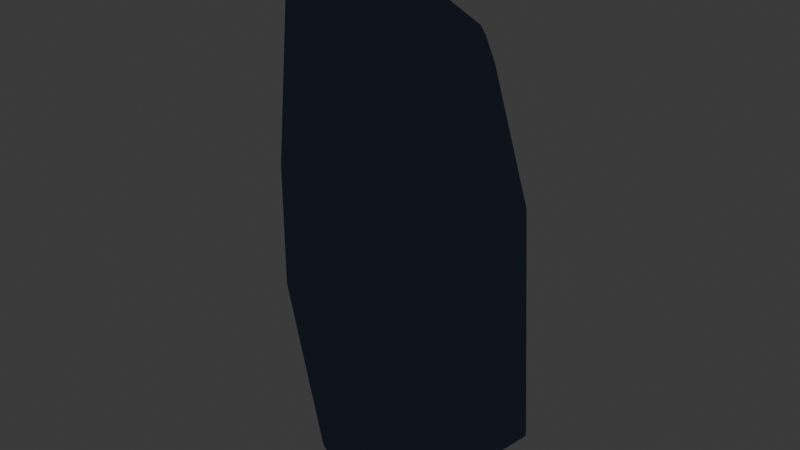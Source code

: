 # Source: creature_smear_gaunt.blend  (saved by Blender 5.2.45; exported with 4.5.12 LTS)
import bpy
from mathutils import Matrix  # noqa: F401  (used for matrix-valued properties, if any)

bpy.ops.wm.read_factory_settings(use_empty=True)
scene = bpy.context.scene
scene.name = 'Scene'

# ---- collections
col_collection = bpy.data.collections.new('Collection'); scene.collection.children.link(col_collection)

# ---- materials (node trees are filled in below, after node groups)
mat_mat_flat_lit = bpy.data.materials.new('mat_flat_lit')
mat_mat_emissive_warm = bpy.data.materials.new('mat_emissive_warm')
mat_mat_emissive_ember = bpy.data.materials.new('mat_emissive_ember')

# ---- material node trees
mat_mat_flat_lit.use_nodes = True; mat_mat_flat_lit.node_tree.nodes.clear()
_N = mat_mat_flat_lit.node_tree.nodes; _L = mat_mat_flat_lit.node_tree.links
n0 = _N.new('ShaderNodeOutputMaterial'); n0.name = 'Material Output'; n0.location = (0, 0)
n1 = _N.new('ShaderNodeBsdfPrincipled'); n1.name = 'Principled BSDF'; n1.location = (0, 0)
n1.inputs[2].default_value = 1.0
n1.inputs[10].default_value = 0.005
n1.inputs[13].default_value = 0.0
n2 = _N.new('ShaderNodeVertexColor'); n2.name = 'Color Attribute'; n2.location = (0, 0)
n2.layer_name = 'Col'
_L.new(n2.outputs[0], n1.inputs[0])
_L.new(n1.outputs[0], n0.inputs[0])
n0.is_active_output = True
mat_mat_emissive_warm.use_nodes = True; mat_mat_emissive_warm.node_tree.nodes.clear()
_N = mat_mat_emissive_warm.node_tree.nodes; _L = mat_mat_emissive_warm.node_tree.links
n0 = _N.new('ShaderNodeOutputMaterial'); n0.name = 'Material Output'; n0.location = (0, 0)
n1 = _N.new('ShaderNodeBsdfPrincipled'); n1.name = 'Principled BSDF'; n1.location = (0, 0)
n1.inputs[2].default_value = 1.0
n1.inputs[10].default_value = 0.005
n1.inputs[13].default_value = 0.0
n1.inputs[27].default_value = (1.0, 0.4564, 0.1022, 1.0)
n1.inputs[28].default_value = 1.0
n2 = _N.new('ShaderNodeVertexColor'); n2.name = 'Color Attribute'; n2.location = (0, 0)
n2.layer_name = 'Col'
_L.new(n2.outputs[0], n1.inputs[0])
_L.new(n1.outputs[0], n0.inputs[0])
n0.is_active_output = True
mat_mat_emissive_ember.use_nodes = True; mat_mat_emissive_ember.node_tree.nodes.clear()
_N = mat_mat_emissive_ember.node_tree.nodes; _L = mat_mat_emissive_ember.node_tree.links
n0 = _N.new('ShaderNodeOutputMaterial'); n0.name = 'Material Output'; n0.location = (0, 0)
n1 = _N.new('ShaderNodeBsdfPrincipled'); n1.name = 'Principled BSDF'; n1.location = (0, 0)
n1.inputs[2].default_value = 1.0
n1.inputs[10].default_value = 0.005
n1.inputs[13].default_value = 0.0
n1.inputs[27].default_value = (1.0, 0.1022, 0.0137, 1.0)
n1.inputs[28].default_value = 1.0
n2 = _N.new('ShaderNodeVertexColor'); n2.name = 'Color Attribute'; n2.location = (0, 0)
n2.layer_name = 'Col'
_L.new(n2.outputs[0], n1.inputs[0])
_L.new(n1.outputs[0], n0.inputs[0])
n0.is_active_output = True

# ---- world
world_world = bpy.data.worlds.new('World'); scene.world = world_world
world_world.use_nodes = True; world_world.node_tree.nodes.clear()
_N = world_world.node_tree.nodes; _L = world_world.node_tree.links
n0 = _N.new('ShaderNodeOutputWorld'); n0.name = 'World Output'; n0.location = (200, 100)
n1 = _N.new('ShaderNodeBackground'); n1.name = 'Background'; n1.location = (-200, 100)
n1.inputs[0].default_value = (0.05088, 0.05088, 0.05088, 1.0)
_L.new(n1.outputs[0], n0.inputs[0])
n0.is_active_output = True
world_world.color = (0.05088, 0.05088, 0.05088)
world_world.sun_shadow_jitter_overblur = 0.0

# ---- meshes
me_smear = bpy.data.meshes.new('Smear')
me_smear.from_pydata([(-0.001998, -0.1174, 2.188), (-0.008866, -0.003286, 2.148), (0.1878, -0.2637, 1.007), (0.2553, -0.1925, 1.468), (0.08606, -0.3961, 1.034), (0.103, -0.3675, 1.501), (-0.07829, -0.4019, 1.043), (-0.1132, -0.3667, 1.48), (-0.1923, -0.2702, 0.9971), (-0.2546, -0.1971, 1.473), (0.121, -0.03762, 2.162), (0.1381, -0.1502, 2.162), (0.2344, -0.1688, 2.035), (0.05623, -0.2168, 2.148), (0.1063, -0.2944, 2.043), (-0.07362, -0.2209, 2.165), (-0.113, -0.2875, 2.039), (-0.1441, -0.1343, 2.16), (-0.2525, -0.1684, 2.029), (-0.1172, -0.05023, 2.156), (0.01103, 0.6567, 1.586), (0.007488, 0.5816, 1.653), (-0.0006985, 0.6583, 1.519), (-0.06679, 0.6203, 1.61), (-0.06958, 0.6075, 1.629), (0.06972, 0.6075, 1.619), (0.08113, 0.6047, 1.619), (0.08535, 0.6048, 1.584), (-0.3024, 0.178, 1.913), (-0.4546, 0.2699, 1.187), (-0.3708, 0.01154, 1.859), (-0.4246, 0.3505, 1.217), (-0.3678, 0.1246, 1.92), (-0.3867, 0.1401, 1.839), (-0.4412, 0.4357, 0.1276), (-0.4327, 0.3324, 1.201), (-0.4444, 0.2944, 1.227), (-0.3951, 0.461, 0.1298), (-0.3503, 0.4719, 0.1347), (0.3111, 0.1772, 1.922), (0.4565, 0.2718, 1.188), (0.3733, 0.1209, 1.913), (0.4033, 0.1216, 1.848), (0.3684, 0.02348, 1.858), (0.4472, 0.3072, 1.206), (0.4275, 0.3417, 1.213), (0.3564, 0.4709, 0.1409), (0.3474, 0.4704, 0.1328), (0.4087, 0.4484, 0.1376), (0.3924, 0.4594, 0.1492), (0.4358, 0.4221, 0.1329), (0.4227, 0.4264, 0.1276), (0.4237, 0.4418, 0.1498), (-0.252, -0.1896, 0.9816), (-0.1931, -0.09047, 0.00862), (-0.1805, -0.02555, -0.006974), (-0.2071, -0.02748, -0.006974), (-0.2259, -0.06935, 0.002664), (-0.1511, -0.07198, 0.0), (-0.2577, -0.07103, 0.0417), (-0.2512, -0.05644, 0.0), (-0.2362, 0.2482, -0.004767), (-0.2534, 0.2382, 0.001971), (0.2438, -0.1871, 0.9887), (0.1945, -0.06981, 0.00862), (0.2266, -0.05794, 0.002664), (0.2218, -0.02665, -0.006974), (0.1774, -0.01813, -0.006974), (0.2477, -0.05236, 0.0), (0.1502, -0.05813, 0.0), (0.2072, 0.2414, -0.004789), (0.2461, 0.2293, -0.004767), (0.2499, 0.25, 0.001971)], [], [(8, 59, 6), (59, 54, 6), (54, 4, 6), (4, 5, 6), (5, 7, 6), (7, 8, 6), (53, 59, 8), (7, 9, 8), (9, 53, 8), (34, 60, 59), (60, 54, 59), (53, 29, 59), (29, 34, 59), (60, 57, 54), (57, 58, 54), (58, 69, 54), (69, 64, 54), (64, 4, 54), (64, 68, 4), (68, 2, 4), (2, 3, 4), (3, 5, 4), (3, 12, 5), (12, 14, 5), (14, 7, 5), (14, 16, 7), (16, 18, 7), (18, 9, 7), (9, 30, 53), (30, 29, 53), (18, 30, 9), (37, 61, 34), (61, 62, 34), (62, 60, 34), (29, 35, 34), (35, 31, 34), (31, 23, 34), (23, 22, 34), (22, 37, 34), (61, 56, 60), (56, 58, 60), (58, 57, 60), (62, 61, 60), (36, 35, 29), (30, 33, 29), (33, 36, 29), (56, 66, 58), (66, 69, 58), (68, 65, 69), (65, 64, 69), (66, 68, 69), (65, 68, 64), (66, 71, 68), (71, 50, 68), (50, 40, 68), (40, 63, 68), (63, 2, 68), (63, 3, 2), (43, 12, 3), (63, 43, 3), (43, 42, 12), (42, 41, 12), (41, 11, 12), (11, 14, 12), (11, 13, 14), (13, 15, 14), (15, 16, 14), (15, 18, 16), (15, 17, 18), (17, 32, 18), (32, 30, 18), (32, 33, 30), (38, 61, 37), (22, 38, 37), (70, 67, 61), (67, 55, 61), (55, 56, 61), (38, 47, 61), (47, 70, 61), (36, 31, 35), (36, 33, 31), (33, 23, 31), (33, 32, 23), (32, 24, 23), (24, 20, 23), (20, 22, 23), (20, 49, 22), (49, 46, 22), (46, 47, 22), (47, 38, 22), (55, 67, 66), (55, 66, 56), (67, 70, 66), (70, 71, 66), (70, 72, 71), (72, 50, 71), (72, 51, 50), (51, 48, 50), (48, 52, 50), (52, 45, 50), (45, 44, 50), (44, 40, 50), (44, 42, 40), (42, 43, 40), (43, 63, 40), (26, 41, 42), (44, 45, 42), (45, 26, 42), (39, 10, 41), (10, 11, 41), (26, 39, 41), (10, 0, 11), (0, 15, 11), (15, 13, 11), (0, 17, 15), (0, 19, 17), (19, 32, 17), (19, 28, 32), (28, 24, 32), (47, 72, 70), (51, 72, 47), (46, 48, 47), (48, 51, 47), (28, 19, 24), (19, 1, 24), (1, 21, 24), (21, 20, 24), (21, 25, 20), (25, 26, 20), (26, 27, 20), (27, 52, 20), (52, 49, 20), (52, 48, 49), (48, 46, 49), (27, 45, 52), (27, 26, 45), (25, 10, 26), (10, 39, 26), (1, 0, 10), (25, 21, 10), (21, 1, 10), (1, 19, 0)])
_ca = me_smear.color_attributes.new('Col', 'BYTE_COLOR', 'CORNER')
_ca.data.foreach_set('color', [0.15, 0.1946, 0.3185, 1.0, 0.15, 0.1946, 0.3185, 1.0, 0.15, 0.1946, 0.3185, 1.0, 0.15, 0.1946, 0.3185, 1.0, 0.15, 0.1946, 0.3185, 1.0, 0.15, 0.1946, 0.3185, 1.0, 0.15, 0.1946, 0.3185, 1.0, 0.15, 0.1946, 0.3185, 1.0, 0.15, 0.1946, 0.3185, 1.0, 0.15, 0.1946, 0.3185, 1.0, 0.15, 0.1946, 0.3185, 1.0, 0.15, 0.1946, 0.3185, 1.0, 0.15, 0.1946, 0.3185, 1.0, 0.15, 0.1946, 0.3185, 1.0, 0.15, 0.1946, 0.3185, 1.0, 0.15, 0.1946, 0.3185, 1.0, 0.15, 0.1946, 0.3185, 1.0, 0.15, 0.1946, 0.3185, 1.0, 0.15, 0.1946, 0.3185, 1.0, 0.15, 0.1946, 0.3185, 1.0, 0.15, 0.1946, 0.3185, 1.0, 0.15, 0.1946, 0.3185, 1.0, 0.15, 0.1946, 0.3185, 1.0, 0.15, 0.1946, 0.3185, 1.0, 0.15, 0.1946, 0.3185, 1.0, 0.15, 0.1946, 0.3185, 1.0, 0.15, 0.1946, 0.3185, 1.0, 0.15, 0.1946, 0.3185, 1.0, 0.15, 0.1946, 0.3185, 1.0, 0.15, 0.1946, 0.3185, 1.0, 0.15, 0.1946, 0.3185, 1.0, 0.15, 0.1946, 0.3185, 1.0, 0.15, 0.1946, 0.3185, 1.0, 0.15, 0.1946, 0.3185, 1.0, 0.15, 0.1946, 0.3185, 1.0, 0.15, 0.1946, 0.3185, 1.0, 0.15, 0.1946, 0.3185, 1.0, 0.15, 0.1946, 0.3185, 1.0, 0.15, 0.1946, 0.3185, 1.0, 0.15, 0.1946, 0.3185, 1.0, 0.15, 0.1946, 0.3185, 1.0, 0.15, 0.1946, 0.3185, 1.0, 0.15, 0.1946, 0.3185, 1.0, 0.15, 0.1946, 0.3185, 1.0, 0.15, 0.1946, 0.3185, 1.0, 0.15, 0.1946, 0.3185, 1.0, 0.15, 0.1946, 0.3185, 1.0, 0.15, 0.1946, 0.3185, 1.0, 0.15, 0.1946, 0.3185, 1.0, 0.15, 0.1946, 0.3185, 1.0, 0.15, 0.1946, 0.3185, 1.0, 0.15, 0.1946, 0.3185, 1.0, 0.15, 0.1946, 0.3185, 1.0, 0.15, 0.1946, 0.3185, 1.0, 0.15, 0.1946, 0.3185, 1.0, 0.15, 0.1946, 0.3185, 1.0, 0.15, 0.1946, 0.3185, 1.0, 0.15, 0.1946, 0.3185, 1.0, 0.15, 0.1946, 0.3185, 1.0, 0.15, 0.1946, 0.3185, 1.0, 0.15, 0.1946, 0.3185, 1.0, 0.15, 0.1946, 0.3185, 1.0, 0.15, 0.1946, 0.3185, 1.0, 0.15, 0.1946, 0.3185, 1.0, 0.15, 0.1946, 0.3185, 1.0, 0.15, 0.1946, 0.3185, 1.0, 0.15, 0.1946, 0.3185, 1.0, 0.15, 0.1946, 0.3185, 1.0, 0.15, 0.1946, 0.3185, 1.0, 0.15, 0.1946, 0.3185, 1.0, 0.15, 0.1946, 0.3185, 1.0, 0.15, 0.1946, 0.3185, 1.0, 0.15, 0.1946, 0.3185, 1.0, 0.15, 0.1946, 0.3185, 1.0, 0.15, 0.1946, 0.3185, 1.0, 0.15, 0.1946, 0.3185, 1.0, 0.15, 0.1946, 0.3185, 1.0, 0.15, 0.1946, 0.3185, 1.0, 0.15, 0.1946, 0.3185, 1.0, 0.15, 0.1946, 0.3185, 1.0, 0.15, 0.1946, 0.3185, 1.0, 0.15, 0.1946, 0.3185, 1.0, 0.15, 0.1946, 0.3185, 1.0, 0.15, 0.1946, 0.3185, 1.0, 0.15, 0.1946, 0.3185, 1.0, 0.15, 0.1946, 0.3185, 1.0, 0.15, 0.1946, 0.3185, 1.0, 0.15, 0.1946, 0.3185, 1.0, 0.15, 0.1946, 0.3185, 1.0, 0.15, 0.1946, 0.3185, 1.0, 0.15, 0.1946, 0.3185, 1.0, 0.15, 0.1946, 0.3185, 1.0, 0.15, 0.1946, 0.3185, 1.0, 0.15, 0.1946, 0.3185, 1.0, 0.15, 0.1946, 0.3185, 1.0, 0.15, 0.1946, 0.3185, 1.0, 0.15, 0.1946, 0.3185, 1.0, 0.15, 0.1946, 0.3185, 1.0, 0.15, 0.1946, 0.3185, 1.0, 0.15, 0.1946, 0.3185, 1.0, 0.15, 0.1946, 0.3185, 1.0, 0.15, 0.1946, 0.3185, 1.0, 0.15, 0.1946, 0.3185, 1.0, 0.15, 0.1946, 0.3185, 1.0, 0.15, 0.1946, 0.3185, 1.0, 0.15, 0.1946, 0.3185, 1.0, 0.15, 0.1946, 0.3185, 1.0, 0.15, 0.1946, 0.3185, 1.0, 0.15, 0.1946, 0.3185, 1.0, 0.15, 0.1946, 0.3185, 1.0, 0.15, 0.1946, 0.3185, 1.0, 0.15, 0.1946, 0.3185, 1.0, 0.15, 0.1946, 0.3185, 1.0, 0.15, 0.1946, 0.3185, 1.0, 0.15, 0.1946, 0.3185, 1.0, 0.15, 0.1946, 0.3185, 1.0, 0.15, 0.1946, 0.3185, 1.0, 0.15, 0.1946, 0.3185, 1.0, 0.15, 0.1946, 0.3185, 1.0, 0.15, 0.1946, 0.3185, 1.0, 0.15, 0.1946, 0.3185, 1.0, 0.15, 0.1946, 0.3185, 1.0, 0.15, 0.1946, 0.3185, 1.0, 0.15, 0.1946, 0.3185, 1.0, 0.15, 0.1946, 0.3185, 1.0, 0.15, 0.1946, 0.3185, 1.0, 0.15, 0.1946, 0.3185, 1.0, 0.15, 0.1946, 0.3185, 1.0, 0.15, 0.1946, 0.3185, 1.0, 0.15, 0.1946, 0.3185, 1.0, 0.15, 0.1946, 0.3185, 1.0, 0.15, 0.1946, 0.3185, 1.0, 0.15, 0.1946, 0.3185, 1.0, 0.15, 0.1946, 0.3185, 1.0, 0.15, 0.1946, 0.3185, 1.0, 0.15, 0.1946, 0.3185, 1.0, 0.15, 0.1946, 0.3185, 1.0, 0.15, 0.1946, 0.3185, 1.0, 0.15, 0.1946, 0.3185, 1.0, 0.15, 0.1946, 0.3185, 1.0, 0.15, 0.1946, 0.3185, 1.0, 0.15, 0.1946, 0.3185, 1.0, 0.15, 0.1946, 0.3185, 1.0, 0.15, 0.1946, 0.3185, 1.0, 0.15, 0.1946, 0.3185, 1.0, 0.15, 0.1946, 0.3185, 1.0, 0.15, 0.1946, 0.3185, 1.0, 0.15, 0.1946, 0.3185, 1.0, 0.15, 0.1946, 0.3185, 1.0, 0.15, 0.1946, 0.3185, 1.0, 0.15, 0.1946, 0.3185, 1.0, 0.15, 0.1946, 0.3185, 1.0, 0.15, 0.1946, 0.3185, 1.0, 0.15, 0.1946, 0.3185, 1.0, 0.15, 0.1946, 0.3185, 1.0, 0.15, 0.1946, 0.3185, 1.0, 0.15, 0.1946, 0.3185, 1.0, 0.15, 0.1946, 0.3185, 1.0, 0.15, 0.1946, 0.3185, 1.0, 0.15, 0.1946, 0.3185, 1.0, 0.15, 0.1946, 0.3185, 1.0, 0.15, 0.1946, 0.3185, 1.0, 0.15, 0.1946, 0.3185, 1.0, 0.15, 0.1946, 0.3185, 1.0, 0.15, 0.1946, 0.3185, 1.0, 0.15, 0.1946, 0.3185, 1.0, 0.15, 0.1946, 0.3185, 1.0, 0.15, 0.1946, 0.3185, 1.0, 0.15, 0.1946, 0.3185, 1.0, 0.15, 0.1946, 0.3185, 1.0, 0.15, 0.1946, 0.3185, 1.0, 0.15, 0.1946, 0.3185, 1.0, 0.15, 0.1946, 0.3185, 1.0, 0.15, 0.1946, 0.3185, 1.0, 0.15, 0.1946, 0.3185, 1.0, 0.15, 0.1946, 0.3185, 1.0, 0.15, 0.1946, 0.3185, 1.0, 0.15, 0.1946, 0.3185, 1.0, 0.15, 0.1946, 0.3185, 1.0, 0.15, 0.1946, 0.3185, 1.0, 0.15, 0.1946, 0.3185, 1.0, 0.15, 0.1946, 0.3185, 1.0, 0.15, 0.1946, 0.3185, 1.0, 0.15, 0.1946, 0.3185, 1.0, 0.15, 0.1946, 0.3185, 1.0, 0.15, 0.1946, 0.3185, 1.0, 0.15, 0.1946, 0.3185, 1.0, 0.15, 0.1946, 0.3185, 1.0, 0.15, 0.1946, 0.3185, 1.0, 0.15, 0.1946, 0.3185, 1.0, 0.15, 0.1946, 0.3185, 1.0, 0.15, 0.1946, 0.3185, 1.0, 0.15, 0.1946, 0.3185, 1.0, 0.15, 0.1946, 0.3185, 1.0, 0.15, 0.1946, 0.3185, 1.0, 0.15, 0.1946, 0.3185, 1.0, 0.15, 0.1946, 0.3185, 1.0, 0.15, 0.1946, 0.3185, 1.0, 0.15, 0.1946, 0.3185, 1.0, 0.15, 0.1946, 0.3185, 1.0, 0.15, 0.1946, 0.3185, 1.0, 0.15, 0.1946, 0.3185, 1.0, 0.15, 0.1946, 0.3185, 1.0, 0.15, 0.1946, 0.3185, 1.0, 0.15, 0.1946, 0.3185, 1.0, 0.15, 0.1946, 0.3185, 1.0, 0.15, 0.1946, 0.3185, 1.0, 0.15, 0.1946, 0.3185, 1.0, 0.15, 0.1946, 0.3185, 1.0, 0.15, 0.1946, 0.3185, 1.0, 0.15, 0.1946, 0.3185, 1.0, 0.15, 0.1946, 0.3185, 1.0, 0.15, 0.1946, 0.3185, 1.0, 0.15, 0.1946, 0.3185, 1.0, 0.15, 0.1946, 0.3185, 1.0, 0.15, 0.1946, 0.3185, 1.0, 0.15, 0.1946, 0.3185, 1.0, 0.15, 0.1946, 0.3185, 1.0, 0.15, 0.1946, 0.3185, 1.0, 0.15, 0.1946, 0.3185, 1.0, 0.15, 0.1946, 0.3185, 1.0, 0.15, 0.1946, 0.3185, 1.0, 0.15, 0.1946, 0.3185, 1.0, 0.15, 0.1946, 0.3185, 1.0, 0.15, 0.1946, 0.3185, 1.0, 0.15, 0.1946, 0.3185, 1.0, 0.15, 0.1946, 0.3185, 1.0, 0.15, 0.1946, 0.3185, 1.0, 0.15, 0.1946, 0.3185, 1.0, 0.15, 0.1946, 0.3185, 1.0, 0.15, 0.1946, 0.3185, 1.0, 0.15, 0.1946, 0.3185, 1.0, 0.15, 0.1946, 0.3185, 1.0, 0.15, 0.1946, 0.3185, 1.0, 0.15, 0.1946, 0.3185, 1.0, 0.15, 0.1946, 0.3185, 1.0, 0.15, 0.1946, 0.3185, 1.0, 0.15, 0.1946, 0.3185, 1.0, 0.15, 0.1946, 0.3185, 1.0, 0.15, 0.1946, 0.3185, 1.0, 0.15, 0.1946, 0.3185, 1.0, 0.15, 0.1946, 0.3185, 1.0, 0.15, 0.1946, 0.3185, 1.0, 0.15, 0.1946, 0.3185, 1.0, 0.15, 0.1946, 0.3185, 1.0, 0.15, 0.1946, 0.3185, 1.0, 0.15, 0.1946, 0.3185, 1.0, 0.15, 0.1946, 0.3185, 1.0, 0.15, 0.1946, 0.3185, 1.0, 0.15, 0.1946, 0.3185, 1.0, 0.15, 0.1946, 0.3185, 1.0, 0.15, 0.1946, 0.3185, 1.0, 0.15, 0.1946, 0.3185, 1.0, 0.15, 0.1946, 0.3185, 1.0, 0.15, 0.1946, 0.3185, 1.0, 0.15, 0.1946, 0.3185, 1.0, 0.15, 0.1946, 0.3185, 1.0, 0.15, 0.1946, 0.3185, 1.0, 0.15, 0.1946, 0.3185, 1.0, 0.15, 0.1946, 0.3185, 1.0, 0.15, 0.1946, 0.3185, 1.0, 0.15, 0.1946, 0.3185, 1.0, 0.15, 0.1946, 0.3185, 1.0, 0.15, 0.1946, 0.3185, 1.0, 0.15, 0.1946, 0.3185, 1.0, 0.15, 0.1946, 0.3185, 1.0, 0.15, 0.1946, 0.3185, 1.0, 0.15, 0.1946, 0.3185, 1.0, 0.15, 0.1946, 0.3185, 1.0, 0.15, 0.1946, 0.3185, 1.0, 0.15, 0.1946, 0.3185, 1.0, 0.15, 0.1946, 0.3185, 1.0, 0.15, 0.1946, 0.3185, 1.0, 0.15, 0.1946, 0.3185, 1.0, 0.15, 0.1946, 0.3185, 1.0, 0.15, 0.1946, 0.3185, 1.0, 0.15, 0.1946, 0.3185, 1.0, 0.15, 0.1946, 0.3185, 1.0, 0.15, 0.1946, 0.3185, 1.0, 0.15, 0.1946, 0.3185, 1.0, 0.15, 0.1946, 0.3185, 1.0, 0.15, 0.1946, 0.3185, 1.0, 0.15, 0.1946, 0.3185, 1.0, 0.15, 0.1946, 0.3185, 1.0, 0.15, 0.1946, 0.3185, 1.0, 0.15, 0.1946, 0.3185, 1.0, 0.15, 0.1946, 0.3185, 1.0, 0.15, 0.1946, 0.3185, 1.0, 0.15, 0.1946, 0.3185, 1.0, 0.15, 0.1946, 0.3185, 1.0, 0.15, 0.1946, 0.3185, 1.0, 0.15, 0.1946, 0.3185, 1.0, 0.15, 0.1946, 0.3185, 1.0, 0.15, 0.1946, 0.3185, 1.0, 0.15, 0.1946, 0.3185, 1.0, 0.15, 0.1946, 0.3185, 1.0, 0.15, 0.1946, 0.3185, 1.0, 0.15, 0.1946, 0.3185, 1.0, 0.15, 0.1946, 0.3185, 1.0, 0.15, 0.1946, 0.3185, 1.0, 0.15, 0.1946, 0.3185, 1.0, 0.15, 0.1946, 0.3185, 1.0, 0.15, 0.1946, 0.3185, 1.0, 0.15, 0.1946, 0.3185, 1.0, 0.15, 0.1946, 0.3185, 1.0, 0.15, 0.1946, 0.3185, 1.0, 0.15, 0.1946, 0.3185, 1.0, 0.15, 0.1946, 0.3185, 1.0, 0.15, 0.1946, 0.3185, 1.0, 0.15, 0.1946, 0.3185, 1.0, 0.15, 0.1946, 0.3185, 1.0, 0.15, 0.1946, 0.3185, 1.0, 0.15, 0.1946, 0.3185, 1.0, 0.15, 0.1946, 0.3185, 1.0, 0.15, 0.1946, 0.3185, 1.0, 0.15, 0.1946, 0.3185, 1.0, 0.15, 0.1946, 0.3185, 1.0, 0.15, 0.1946, 0.3185, 1.0, 0.15, 0.1946, 0.3185, 1.0, 0.15, 0.1946, 0.3185, 1.0, 0.15, 0.1946, 0.3185, 1.0, 0.15, 0.1946, 0.3185, 1.0, 0.15, 0.1946, 0.3185, 1.0, 0.15, 0.1946, 0.3185, 1.0, 0.15, 0.1946, 0.3185, 1.0, 0.15, 0.1946, 0.3185, 1.0, 0.15, 0.1946, 0.3185, 1.0, 0.15, 0.1946, 0.3185, 1.0, 0.15, 0.1946, 0.3185, 1.0, 0.15, 0.1946, 0.3185, 1.0, 0.15, 0.1946, 0.3185, 1.0, 0.15, 0.1946, 0.3185, 1.0, 0.15, 0.1946, 0.3185, 1.0, 0.15, 0.1946, 0.3185, 1.0, 0.15, 0.1946, 0.3185, 1.0, 0.15, 0.1946, 0.3185, 1.0, 0.15, 0.1946, 0.3185, 1.0, 0.15, 0.1946, 0.3185, 1.0, 0.15, 0.1946, 0.3185, 1.0, 0.15, 0.1946, 0.3185, 1.0, 0.15, 0.1946, 0.3185, 1.0, 0.15, 0.1946, 0.3185, 1.0, 0.15, 0.1946, 0.3185, 1.0, 0.15, 0.1946, 0.3185, 1.0, 0.15, 0.1946, 0.3185, 1.0, 0.15, 0.1946, 0.3185, 1.0, 0.15, 0.1946, 0.3185, 1.0, 0.15, 0.1946, 0.3185, 1.0, 0.15, 0.1946, 0.3185, 1.0, 0.15, 0.1946, 0.3185, 1.0, 0.15, 0.1946, 0.3185, 1.0, 0.15, 0.1946, 0.3185, 1.0, 0.15, 0.1946, 0.3185, 1.0, 0.15, 0.1946, 0.3185, 1.0, 0.15, 0.1946, 0.3185, 1.0, 0.15, 0.1946, 0.3185, 1.0, 0.15, 0.1946, 0.3185, 1.0, 0.15, 0.1946, 0.3185, 1.0, 0.15, 0.1946, 0.3185, 1.0, 0.15, 0.1946, 0.3185, 1.0, 0.15, 0.1946, 0.3185, 1.0, 0.15, 0.1946, 0.3185, 1.0, 0.15, 0.1946, 0.3185, 1.0, 0.15, 0.1946, 0.3185, 1.0, 0.15, 0.1946, 0.3185, 1.0, 0.15, 0.1946, 0.3185, 1.0, 0.15, 0.1946, 0.3185, 1.0, 0.15, 0.1946, 0.3185, 1.0, 0.15, 0.1946, 0.3185, 1.0, 0.15, 0.1946, 0.3185, 1.0, 0.15, 0.1946, 0.3185, 1.0, 0.15, 0.1946, 0.3185, 1.0, 0.15, 0.1946, 0.3185, 1.0, 0.15, 0.1946, 0.3185, 1.0, 0.15, 0.1946, 0.3185, 1.0, 0.15, 0.1946, 0.3185, 1.0, 0.15, 0.1946, 0.3185, 1.0, 0.15, 0.1946, 0.3185, 1.0, 0.15, 0.1946, 0.3185, 1.0, 0.15, 0.1946, 0.3185, 1.0, 0.15, 0.1946, 0.3185, 1.0, 0.15, 0.1946, 0.3185, 1.0, 0.15, 0.1946, 0.3185, 1.0, 0.15, 0.1946, 0.3185, 1.0, 0.15, 0.1946, 0.3185, 1.0, 0.15, 0.1946, 0.3185, 1.0, 0.15, 0.1946, 0.3185, 1.0, 0.15, 0.1946, 0.3185, 1.0, 0.15, 0.1946, 0.3185, 1.0, 0.15, 0.1946, 0.3185, 1.0, 0.15, 0.1946, 0.3185, 1.0, 0.15, 0.1946, 0.3185, 1.0, 0.15, 0.1946, 0.3185, 1.0, 0.15, 0.1946, 0.3185, 1.0, 0.15, 0.1946, 0.3185, 1.0, 0.15, 0.1946, 0.3185, 1.0, 0.15, 0.1946, 0.3185, 1.0, 0.15, 0.1946, 0.3185, 1.0, 0.15, 0.1946, 0.3185, 1.0, 0.15, 0.1946, 0.3185, 1.0, 0.15, 0.1946, 0.3185, 1.0, 0.15, 0.1946, 0.3185, 1.0, 0.15, 0.1946, 0.3185, 1.0, 0.15, 0.1946, 0.3185, 1.0, 0.15, 0.1946, 0.3185, 1.0, 0.15, 0.1946, 0.3185, 1.0, 0.15, 0.1946, 0.3185, 1.0, 0.15, 0.1946, 0.3185, 1.0, 0.15, 0.1946, 0.3185, 1.0, 0.15, 0.1946, 0.3185, 1.0, 0.15, 0.1946, 0.3185, 1.0, 0.15, 0.1946, 0.3185, 1.0, 0.15, 0.1946, 0.3185, 1.0, 0.15, 0.1946, 0.3185, 1.0, 0.15, 0.1946, 0.3185, 1.0, 0.15, 0.1946, 0.3185, 1.0, 0.15, 0.1946, 0.3185, 1.0, 0.15, 0.1946, 0.3185, 1.0, 0.15, 0.1946, 0.3185, 1.0, 0.15, 0.1946, 0.3185, 1.0, 0.15, 0.1946, 0.3185, 1.0, 0.15, 0.1946, 0.3185, 1.0, 0.15, 0.1946, 0.3185, 1.0, 0.15, 0.1946, 0.3185, 1.0, 0.15, 0.1946, 0.3185, 1.0, 0.15, 0.1946, 0.3185, 1.0])
me_smear.materials.append(mat_mat_flat_lit)
me_smear.materials.append(mat_mat_emissive_warm)
me_smear.materials.append(mat_mat_emissive_ember)
me_smear.update()

# ---- objects
ob_smear = bpy.data.objects.new('Smear', me_smear)

# ---- transforms, parenting, visibility, modifiers, constraints
ob_smear.location = (0.0, 0.0, 0.0)

# ---- collection membership
scene.collection.objects.link(ob_smear)

# ---- scene / render settings (as saved in the file)
scene.frame_start = 1; scene.frame_end = 250; scene.frame_set(1)
scene.render.engine = 'BLENDER_EEVEE_NEXT'
scene.render.bake_bias = 0.0
scene.render.bake_samples = 0
scene.render.compositor_device = 'GPU'
scene.eevee.use_volume_custom_range = False
scene.eevee.fast_gi_thickness_near = 0.1
scene.eevee.fast_gi_thickness_far = 0.0
scene.eevee.ray_tracing_options.screen_trace_thickness = 0.1
bpy.context.view_layer.update()

# ---- added for rendering (the .blend has no active camera): camera
cam_auto = bpy.data.cameras.new('AutoCamera')
cam_auto.lens = 50.0
cam_auto.sensor_width = 36.0
cam_auto.clip_end = 1000.0
ob_auto_camera = bpy.data.objects.new('AutoCamera', cam_auto)
scene.collection.objects.link(ob_auto_camera)
ob_auto_camera.location = (2.40906, -2.76152, 3.0172)
ob_auto_camera.rotation_euler = (1.09748, -7.21219e-08, 0.694738)
scene.camera = ob_auto_camera
bpy.context.view_layer.update()

